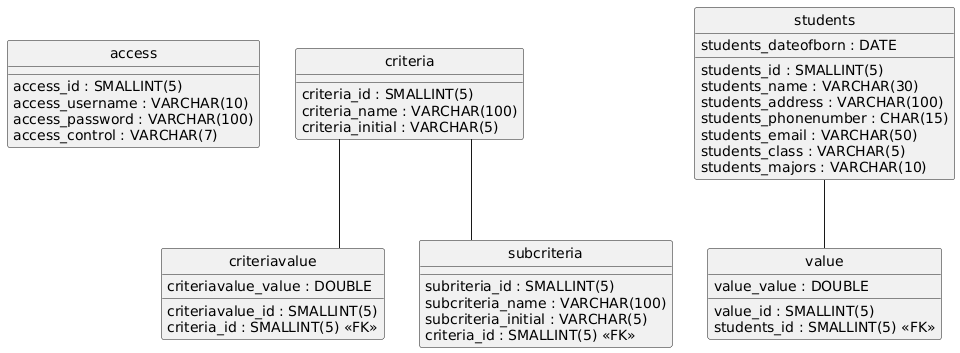

The diagram above was rendered by PlantUML. Its source (embedded in the PNG):
@startuml
hide circle
skinparam linetype ortho

entity "access" as access {
  access_id : SMALLINT(5)
  access_username : VARCHAR(10)
  access_password : VARCHAR(100)
  access_control : VARCHAR(7)
}

entity "criteria" as criteria {
  criteria_id : SMALLINT(5)
  criteria_name : VARCHAR(100)
  criteria_initial : VARCHAR(5)
}

entity "criteriavalue" as criteriavalue {
  criteriavalue_id : SMALLINT(5)
  criteria_id : SMALLINT(5) <<FK>>
  criteriavalue_value : DOUBLE
}

entity "students" as students {
  students_id : SMALLINT(5)
  students_name : VARCHAR(30)
  students_dateofborn : DATE
  students_address : VARCHAR(100)
  students_phonenumber : CHAR(15)
  students_email : VARCHAR(50)
  students_class : VARCHAR(5)
  students_majors : VARCHAR(10)
}

entity "subcriteria" as subcriteria {
  subriteria_id : SMALLINT(5)
  subcriteria_name : VARCHAR(100)
  subcriteria_initial : VARCHAR(5)
  criteria_id : SMALLINT(5) <<FK>>
}

entity "value" as value {
  value_id : SMALLINT(5)
  students_id : SMALLINT(5) <<FK>>
  value_value : DOUBLE
}

criteria -- criteriavalue
criteria -- subcriteria
students -- value
@enduml